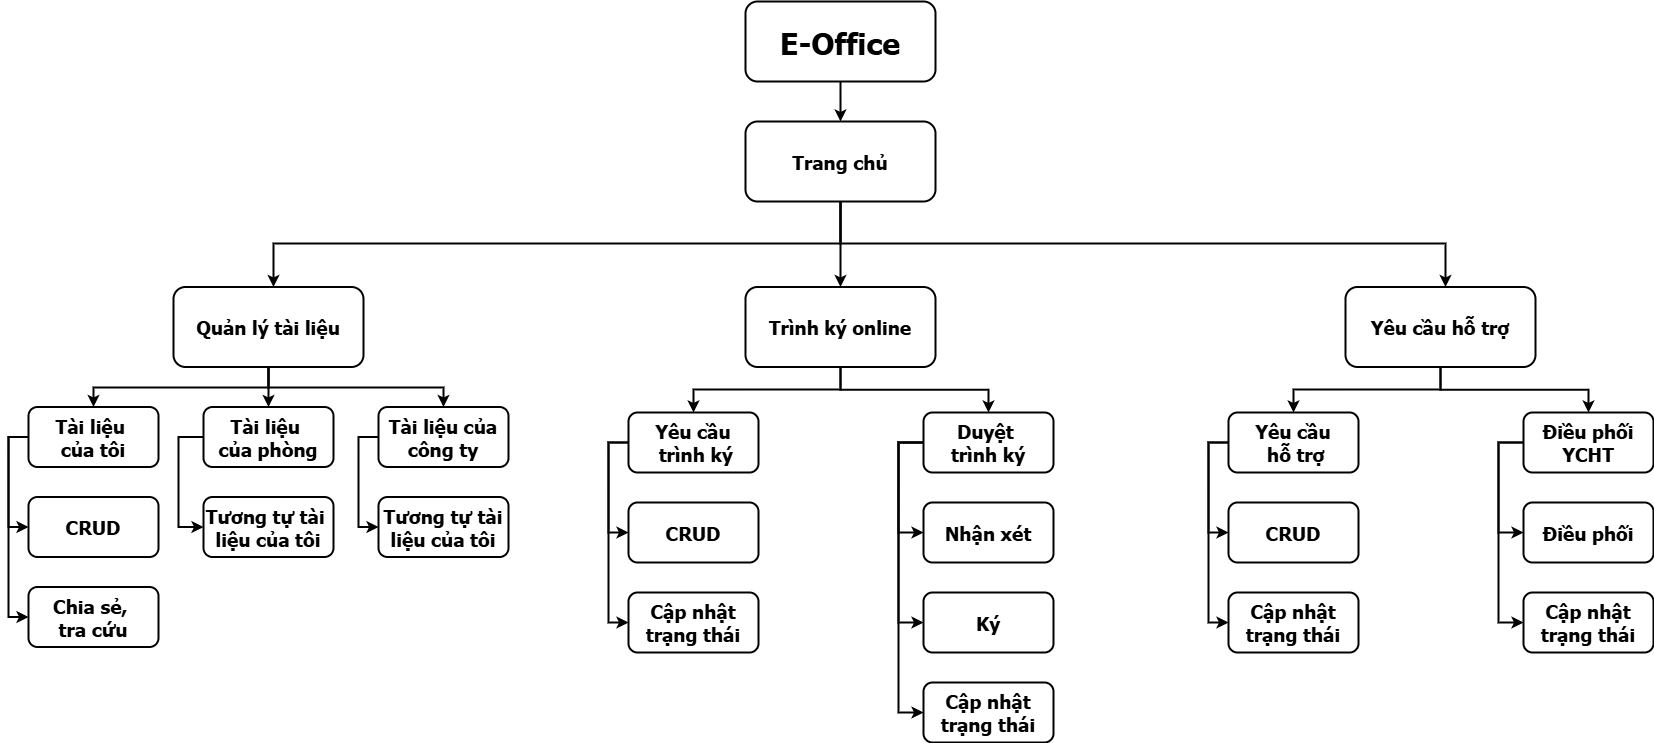

The diagram above was exported from draw.io. Its source (the exported page's mxGraphModel, read from the mxfile embedded in the PNG):
<mxGraphModel dx="2084" dy="1124" grid="1" gridSize="10" guides="1" tooltips="1" connect="1" arrows="1" fold="1" page="1" pageScale="1.5" pageWidth="1169" pageHeight="827" background="none" math="0" shadow="0">
  <root>
    <mxCell id="0" />
    <mxCell id="1" parent="0" />
    <mxCell id="Q8iAIG1NhSYKiACjSfd--173" style="edgeStyle=orthogonalEdgeStyle;rounded=0;orthogonalLoop=1;jettySize=auto;html=1;strokeWidth=2;fontSize=19;" edge="1" parent="1" source="2" target="12">
      <mxGeometry relative="1" as="geometry" />
    </mxCell>
    <mxCell id="2" value="Trang chủ" style="rounded=1;fontStyle=1;fontFamily=Tahoma;fontSize=19;strokeWidth=2;" parent="1" vertex="1">
      <mxGeometry x="791" y="220" width="190" height="80" as="geometry" />
    </mxCell>
    <mxCell id="9" value="" style="edgeStyle=elbowEdgeStyle;elbow=vertical;strokeWidth=2;rounded=0;fontSize=19;" parent="1" source="2" edge="1">
      <mxGeometry x="337" y="215.5" width="100" height="100" as="geometry">
        <mxPoint x="371" y="365.5" as="sourcePoint" />
        <mxPoint x="1491" y="385.5" as="targetPoint" />
      </mxGeometry>
    </mxCell>
    <mxCell id="Q8iAIG1NhSYKiACjSfd--169" style="edgeStyle=orthogonalEdgeStyle;rounded=0;orthogonalLoop=1;jettySize=auto;html=1;strokeWidth=2;fontSize=19;" edge="1" parent="1" source="12" target="29">
      <mxGeometry relative="1" as="geometry" />
    </mxCell>
    <mxCell id="12" value="Trình ký online" style="rounded=1;fontStyle=1;fontFamily=Tahoma;fontSize=19;strokeWidth=2;" parent="1" vertex="1">
      <mxGeometry x="790.9999999999999" y="385.5" width="190" height="80" as="geometry" />
    </mxCell>
    <mxCell id="25" value="Yêu cầu&#10; trình ký" style="rounded=1;fontStyle=1;fontFamily=Tahoma;fontSize=19;strokeWidth=2;" parent="1" vertex="1">
      <mxGeometry x="674" y="511" width="130" height="60" as="geometry" />
    </mxCell>
    <mxCell id="26" value="CRUD" style="rounded=1;fontStyle=1;fontFamily=Tahoma;fontSize=19;strokeWidth=2;" parent="1" vertex="1">
      <mxGeometry x="674" y="601" width="130" height="60" as="geometry" />
    </mxCell>
    <mxCell id="27" value="Cập nhật&#10;trạng thái" style="rounded=1;fontStyle=1;fontFamily=Tahoma;fontSize=19;strokeWidth=2;" parent="1" vertex="1">
      <mxGeometry x="674" y="691" width="130" height="60" as="geometry" />
    </mxCell>
    <mxCell id="Q8iAIG1NhSYKiACjSfd--172" style="edgeStyle=orthogonalEdgeStyle;rounded=0;orthogonalLoop=1;jettySize=auto;html=1;entryX=0;entryY=0.5;entryDx=0;entryDy=0;strokeWidth=2;fontSize=19;" edge="1" parent="1" source="29" target="Q8iAIG1NhSYKiACjSfd--170">
      <mxGeometry relative="1" as="geometry">
        <Array as="points">
          <mxPoint x="944" y="541" />
          <mxPoint x="944" y="811.5" />
        </Array>
      </mxGeometry>
    </mxCell>
    <mxCell id="29" value="Duyệt &#10;trình ký" style="rounded=1;fontStyle=1;fontFamily=Tahoma;fontSize=19;strokeWidth=2;" parent="1" vertex="1">
      <mxGeometry x="969" y="511" width="130" height="60" as="geometry" />
    </mxCell>
    <mxCell id="30" value="Nhận xét" style="rounded=1;fontStyle=1;fontFamily=Tahoma;fontSize=19;strokeWidth=2;" parent="1" vertex="1">
      <mxGeometry x="969" y="601" width="130" height="60" as="geometry" />
    </mxCell>
    <mxCell id="31" value="Ký" style="rounded=1;fontStyle=1;fontFamily=Tahoma;fontSize=19;strokeWidth=2;" parent="1" vertex="1">
      <mxGeometry x="969" y="691" width="130" height="60" as="geometry" />
    </mxCell>
    <mxCell id="61" value="" style="edgeStyle=elbowEdgeStyle;elbow=vertical;strokeWidth=2;rounded=0;fontSize=19;" parent="1" source="2" edge="1">
      <mxGeometry x="-23" y="135.5" width="100" height="100" as="geometry">
        <mxPoint x="11" y="285.5" as="sourcePoint" />
        <mxPoint x="319" y="385.5" as="targetPoint" />
      </mxGeometry>
    </mxCell>
    <mxCell id="70" value="" style="edgeStyle=elbowEdgeStyle;elbow=horizontal;strokeWidth=2;rounded=0;fontSize=19;" parent="1" source="25" target="26" edge="1">
      <mxGeometry x="-23" y="135.5" width="100" height="100" as="geometry">
        <mxPoint x="234" y="291" as="sourcePoint" />
        <mxPoint x="334" y="191" as="targetPoint" />
        <Array as="points">
          <mxPoint x="654" y="591" />
        </Array>
      </mxGeometry>
    </mxCell>
    <mxCell id="71" value="" style="edgeStyle=elbowEdgeStyle;elbow=horizontal;strokeWidth=2;rounded=0;fontSize=19;" parent="1" source="25" target="27" edge="1">
      <mxGeometry x="-23" y="135.5" width="100" height="100" as="geometry">
        <mxPoint x="234" y="291" as="sourcePoint" />
        <mxPoint x="334" y="191" as="targetPoint" />
        <Array as="points">
          <mxPoint x="654" y="631" />
        </Array>
      </mxGeometry>
    </mxCell>
    <mxCell id="73" value="" style="edgeStyle=elbowEdgeStyle;elbow=horizontal;strokeWidth=2;rounded=0;fontSize=19;" parent="1" source="29" target="30" edge="1">
      <mxGeometry x="-23" y="135.5" width="100" height="100" as="geometry">
        <mxPoint x="354" y="291" as="sourcePoint" />
        <mxPoint x="454" y="191" as="targetPoint" />
        <Array as="points">
          <mxPoint x="944" y="591" />
        </Array>
      </mxGeometry>
    </mxCell>
    <mxCell id="74" value="" style="edgeStyle=elbowEdgeStyle;elbow=horizontal;strokeWidth=2;rounded=0;fontSize=19;" parent="1" source="29" target="31" edge="1">
      <mxGeometry x="-23" y="135.5" width="100" height="100" as="geometry">
        <mxPoint x="354" y="291" as="sourcePoint" />
        <mxPoint x="454" y="191" as="targetPoint" />
        <Array as="points">
          <mxPoint x="944" y="631" />
        </Array>
      </mxGeometry>
    </mxCell>
    <mxCell id="100" value="" style="edgeStyle=elbowEdgeStyle;elbow=vertical;strokeWidth=2;rounded=0;fontSize=19;" parent="1" source="12" target="25" edge="1">
      <mxGeometry x="-23" y="135.5" width="100" height="100" as="geometry">
        <mxPoint x="204" y="291" as="sourcePoint" />
        <mxPoint x="304" y="191" as="targetPoint" />
      </mxGeometry>
    </mxCell>
    <mxCell id="Q8iAIG1NhSYKiACjSfd--124" style="edgeStyle=orthogonalEdgeStyle;rounded=0;orthogonalLoop=1;jettySize=auto;html=1;strokeWidth=2;fontSize=19;" edge="1" parent="1" source="Q8iAIG1NhSYKiACjSfd--123" target="2">
      <mxGeometry relative="1" as="geometry" />
    </mxCell>
    <mxCell id="Q8iAIG1NhSYKiACjSfd--123" value="E-Office" style="rounded=1;fontStyle=1;fontFamily=Tahoma;fontSize=30;strokeWidth=2;" vertex="1" parent="1">
      <mxGeometry x="791" y="100" width="190" height="80" as="geometry" />
    </mxCell>
    <mxCell id="Q8iAIG1NhSYKiACjSfd--147" value="Quản lý tài liệu" style="rounded=1;fontStyle=1;fontFamily=Tahoma;fontSize=19;strokeWidth=2;" vertex="1" parent="1">
      <mxGeometry x="218.9999999999999" y="385.5" width="190" height="80" as="geometry" />
    </mxCell>
    <mxCell id="Q8iAIG1NhSYKiACjSfd--148" value="Tài liệu &#10;của tôi" style="rounded=1;fontStyle=1;fontFamily=Tahoma;fontSize=19;strokeWidth=2;" vertex="1" parent="1">
      <mxGeometry x="74" y="505.5" width="130" height="60" as="geometry" />
    </mxCell>
    <mxCell id="Q8iAIG1NhSYKiACjSfd--149" value="CRUD" style="rounded=1;fontStyle=1;fontFamily=Tahoma;fontSize=19;strokeWidth=2;" vertex="1" parent="1">
      <mxGeometry x="74" y="595.5" width="130" height="60" as="geometry" />
    </mxCell>
    <mxCell id="Q8iAIG1NhSYKiACjSfd--150" value="Chia sẻ, &#10;tra cứu" style="rounded=1;fontStyle=1;fontFamily=Tahoma;fontSize=19;strokeWidth=2;" vertex="1" parent="1">
      <mxGeometry x="74" y="685.5" width="130" height="60" as="geometry" />
    </mxCell>
    <mxCell id="Q8iAIG1NhSYKiACjSfd--151" value="Tài liệu &#10;của phòng" style="rounded=1;fontStyle=1;fontFamily=Tahoma;fontSize=19;strokeWidth=2;" vertex="1" parent="1">
      <mxGeometry x="249" y="505.5" width="130" height="60" as="geometry" />
    </mxCell>
    <mxCell id="Q8iAIG1NhSYKiACjSfd--152" value="Tương tự tài &#10;liệu của tôi" style="rounded=1;fontStyle=1;fontFamily=Tahoma;fontSize=19;strokeWidth=2;" vertex="1" parent="1">
      <mxGeometry x="249" y="595.5" width="130" height="60" as="geometry" />
    </mxCell>
    <mxCell id="Q8iAIG1NhSYKiACjSfd--154" value="Tài liệu của&#10;công ty" style="rounded=1;fontStyle=1;fontFamily=Tahoma;fontSize=19;strokeWidth=2;" vertex="1" parent="1">
      <mxGeometry x="424" y="505.5" width="130" height="60" as="geometry" />
    </mxCell>
    <mxCell id="Q8iAIG1NhSYKiACjSfd--155" value="Tương tự tài&#10;liệu của tôi" style="rounded=1;fontStyle=1;fontFamily=Tahoma;fontSize=19;strokeWidth=2;" vertex="1" parent="1">
      <mxGeometry x="424" y="595.5" width="130" height="60" as="geometry" />
    </mxCell>
    <mxCell id="Q8iAIG1NhSYKiACjSfd--157" value="" style="edgeStyle=elbowEdgeStyle;elbow=horizontal;strokeWidth=2;rounded=0;fontSize=19;" edge="1" parent="1" source="Q8iAIG1NhSYKiACjSfd--148" target="Q8iAIG1NhSYKiACjSfd--149">
      <mxGeometry x="-23" y="135.5" width="100" height="100" as="geometry">
        <mxPoint x="-366" y="285.5" as="sourcePoint" />
        <mxPoint x="-266" y="185.5" as="targetPoint" />
        <Array as="points">
          <mxPoint x="54" y="585.5" />
        </Array>
      </mxGeometry>
    </mxCell>
    <mxCell id="Q8iAIG1NhSYKiACjSfd--158" value="" style="edgeStyle=elbowEdgeStyle;elbow=horizontal;strokeWidth=2;rounded=0;fontSize=19;" edge="1" parent="1" source="Q8iAIG1NhSYKiACjSfd--148" target="Q8iAIG1NhSYKiACjSfd--150">
      <mxGeometry x="-23" y="135.5" width="100" height="100" as="geometry">
        <mxPoint x="-366" y="285.5" as="sourcePoint" />
        <mxPoint x="-266" y="185.5" as="targetPoint" />
        <Array as="points">
          <mxPoint x="54" y="625.5" />
        </Array>
      </mxGeometry>
    </mxCell>
    <mxCell id="Q8iAIG1NhSYKiACjSfd--160" value="" style="edgeStyle=elbowEdgeStyle;elbow=horizontal;strokeWidth=2;rounded=0;fontSize=19;" edge="1" parent="1" source="Q8iAIG1NhSYKiACjSfd--151" target="Q8iAIG1NhSYKiACjSfd--152">
      <mxGeometry x="-23" y="135.5" width="100" height="100" as="geometry">
        <mxPoint x="-366" y="285.5" as="sourcePoint" />
        <mxPoint x="-266" y="185.5" as="targetPoint" />
        <Array as="points">
          <mxPoint x="224" y="585.5" />
        </Array>
      </mxGeometry>
    </mxCell>
    <mxCell id="Q8iAIG1NhSYKiACjSfd--163" value="" style="edgeStyle=elbowEdgeStyle;elbow=horizontal;strokeWidth=2;rounded=0;fontSize=19;" edge="1" parent="1" source="Q8iAIG1NhSYKiACjSfd--154" target="Q8iAIG1NhSYKiACjSfd--155">
      <mxGeometry x="-23" y="135.5" width="100" height="100" as="geometry">
        <mxPoint x="-366" y="285.5" as="sourcePoint" />
        <mxPoint x="-266" y="185.5" as="targetPoint" />
        <Array as="points">
          <mxPoint x="404" y="585.5" />
        </Array>
      </mxGeometry>
    </mxCell>
    <mxCell id="Q8iAIG1NhSYKiACjSfd--166" value="" style="edgeStyle=elbowEdgeStyle;elbow=vertical;strokeWidth=2;rounded=0;fontSize=19;" edge="1" parent="1" source="Q8iAIG1NhSYKiACjSfd--147" target="Q8iAIG1NhSYKiACjSfd--148">
      <mxGeometry x="-23" y="135.5" width="100" height="100" as="geometry">
        <mxPoint x="-366" y="285.5" as="sourcePoint" />
        <mxPoint x="-266" y="185.5" as="targetPoint" />
      </mxGeometry>
    </mxCell>
    <mxCell id="Q8iAIG1NhSYKiACjSfd--167" value="" style="edgeStyle=elbowEdgeStyle;elbow=vertical;strokeWidth=2;rounded=0;fontSize=19;" edge="1" parent="1" source="Q8iAIG1NhSYKiACjSfd--147" target="Q8iAIG1NhSYKiACjSfd--151">
      <mxGeometry x="-23" y="135.5" width="100" height="100" as="geometry">
        <mxPoint x="-366" y="285.5" as="sourcePoint" />
        <mxPoint x="-266" y="185.5" as="targetPoint" />
      </mxGeometry>
    </mxCell>
    <mxCell id="Q8iAIG1NhSYKiACjSfd--168" value="" style="edgeStyle=elbowEdgeStyle;elbow=vertical;strokeWidth=2;rounded=0;fontSize=19;" edge="1" parent="1" source="Q8iAIG1NhSYKiACjSfd--147" target="Q8iAIG1NhSYKiACjSfd--154">
      <mxGeometry x="-23" y="135.5" width="100" height="100" as="geometry">
        <mxPoint x="-366" y="285.5" as="sourcePoint" />
        <mxPoint x="-266" y="185.5" as="targetPoint" />
      </mxGeometry>
    </mxCell>
    <mxCell id="Q8iAIG1NhSYKiACjSfd--170" value="Cập nhật&#10;trạng thái" style="rounded=1;fontStyle=1;fontFamily=Tahoma;fontSize=19;strokeWidth=2;" vertex="1" parent="1">
      <mxGeometry x="969" y="781" width="130" height="60" as="geometry" />
    </mxCell>
    <mxCell id="Q8iAIG1NhSYKiACjSfd--174" style="edgeStyle=orthogonalEdgeStyle;rounded=0;orthogonalLoop=1;jettySize=auto;html=1;strokeWidth=2;fontSize=19;" edge="1" parent="1" source="Q8iAIG1NhSYKiACjSfd--175" target="Q8iAIG1NhSYKiACjSfd--180">
      <mxGeometry relative="1" as="geometry" />
    </mxCell>
    <mxCell id="Q8iAIG1NhSYKiACjSfd--175" value="Yêu cầu hỗ trợ" style="rounded=1;fontStyle=1;fontFamily=Tahoma;fontSize=19;strokeWidth=2;" vertex="1" parent="1">
      <mxGeometry x="1391" y="385.5" width="190" height="80" as="geometry" />
    </mxCell>
    <mxCell id="Q8iAIG1NhSYKiACjSfd--176" value="Yêu cầu&#10; hỗ trợ" style="rounded=1;fontStyle=1;fontFamily=Tahoma;fontSize=19;strokeWidth=2;" vertex="1" parent="1">
      <mxGeometry x="1274" y="511" width="130" height="60" as="geometry" />
    </mxCell>
    <mxCell id="Q8iAIG1NhSYKiACjSfd--177" value="CRUD" style="rounded=1;fontStyle=1;fontFamily=Tahoma;fontSize=19;strokeWidth=2;" vertex="1" parent="1">
      <mxGeometry x="1274" y="601" width="130" height="60" as="geometry" />
    </mxCell>
    <mxCell id="Q8iAIG1NhSYKiACjSfd--178" value="Cập nhật&#10;trạng thái" style="rounded=1;fontStyle=1;fontFamily=Tahoma;fontSize=19;strokeWidth=2;" vertex="1" parent="1">
      <mxGeometry x="1274" y="691" width="130" height="60" as="geometry" />
    </mxCell>
    <mxCell id="Q8iAIG1NhSYKiACjSfd--180" value="Điều phối&#10;YCHT" style="rounded=1;fontStyle=1;fontFamily=Tahoma;fontSize=19;strokeWidth=2;" vertex="1" parent="1">
      <mxGeometry x="1569" y="511" width="130" height="60" as="geometry" />
    </mxCell>
    <mxCell id="Q8iAIG1NhSYKiACjSfd--181" value="Điều phối" style="rounded=1;fontStyle=1;fontFamily=Tahoma;fontSize=19;strokeWidth=2;" vertex="1" parent="1">
      <mxGeometry x="1569" y="601" width="130" height="60" as="geometry" />
    </mxCell>
    <mxCell id="Q8iAIG1NhSYKiACjSfd--182" value="Cập nhật&#10;trạng thái" style="rounded=1;fontStyle=1;fontFamily=Tahoma;fontSize=19;strokeWidth=2;" vertex="1" parent="1">
      <mxGeometry x="1569" y="691" width="130" height="60" as="geometry" />
    </mxCell>
    <mxCell id="Q8iAIG1NhSYKiACjSfd--183" value="" style="edgeStyle=elbowEdgeStyle;elbow=horizontal;strokeWidth=2;rounded=0;fontSize=19;" edge="1" parent="1" source="Q8iAIG1NhSYKiACjSfd--176" target="Q8iAIG1NhSYKiACjSfd--177">
      <mxGeometry x="-23" y="135.5" width="100" height="100" as="geometry">
        <mxPoint x="834" y="291" as="sourcePoint" />
        <mxPoint x="934" y="191" as="targetPoint" />
        <Array as="points">
          <mxPoint x="1254" y="591" />
        </Array>
      </mxGeometry>
    </mxCell>
    <mxCell id="Q8iAIG1NhSYKiACjSfd--184" value="" style="edgeStyle=elbowEdgeStyle;elbow=horizontal;strokeWidth=2;rounded=0;fontSize=19;" edge="1" parent="1" source="Q8iAIG1NhSYKiACjSfd--176" target="Q8iAIG1NhSYKiACjSfd--178">
      <mxGeometry x="-23" y="135.5" width="100" height="100" as="geometry">
        <mxPoint x="834" y="291" as="sourcePoint" />
        <mxPoint x="934" y="191" as="targetPoint" />
        <Array as="points">
          <mxPoint x="1254" y="631" />
        </Array>
      </mxGeometry>
    </mxCell>
    <mxCell id="Q8iAIG1NhSYKiACjSfd--185" value="" style="edgeStyle=elbowEdgeStyle;elbow=horizontal;strokeWidth=2;rounded=0;fontSize=19;" edge="1" parent="1" source="Q8iAIG1NhSYKiACjSfd--180" target="Q8iAIG1NhSYKiACjSfd--181">
      <mxGeometry x="-23" y="135.5" width="100" height="100" as="geometry">
        <mxPoint x="954" y="291" as="sourcePoint" />
        <mxPoint x="1054" y="191" as="targetPoint" />
        <Array as="points">
          <mxPoint x="1544" y="591" />
        </Array>
      </mxGeometry>
    </mxCell>
    <mxCell id="Q8iAIG1NhSYKiACjSfd--186" value="" style="edgeStyle=elbowEdgeStyle;elbow=horizontal;strokeWidth=2;rounded=0;fontSize=19;" edge="1" parent="1" source="Q8iAIG1NhSYKiACjSfd--180" target="Q8iAIG1NhSYKiACjSfd--182">
      <mxGeometry x="-23" y="135.5" width="100" height="100" as="geometry">
        <mxPoint x="954" y="291" as="sourcePoint" />
        <mxPoint x="1054" y="191" as="targetPoint" />
        <Array as="points">
          <mxPoint x="1544" y="631" />
        </Array>
      </mxGeometry>
    </mxCell>
    <mxCell id="Q8iAIG1NhSYKiACjSfd--187" value="" style="edgeStyle=elbowEdgeStyle;elbow=vertical;strokeWidth=2;rounded=0;fontSize=19;" edge="1" parent="1" source="Q8iAIG1NhSYKiACjSfd--175" target="Q8iAIG1NhSYKiACjSfd--176">
      <mxGeometry x="-23" y="135.5" width="100" height="100" as="geometry">
        <mxPoint x="804" y="291" as="sourcePoint" />
        <mxPoint x="904" y="191" as="targetPoint" />
      </mxGeometry>
    </mxCell>
  </root>
</mxGraphModel>